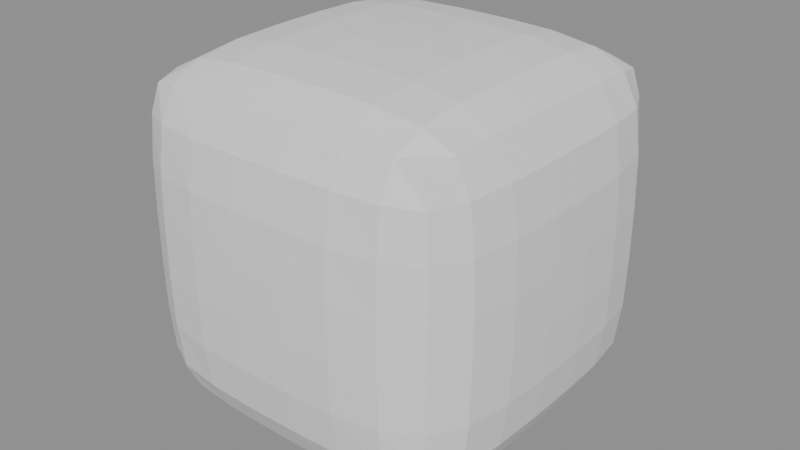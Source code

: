 # Source: GN_Smooth.blend  (saved by Blender 5.0.118; exported with 4.5.12 LTS)
import bpy
from mathutils import Matrix  # noqa: F401  (used for matrix-valued properties, if any)

bpy.ops.wm.read_factory_settings(use_empty=True)
scene = bpy.context.scene
scene.name = 'Scene'

# ---- node groups
ng_gn_smooth = bpy.data.node_groups.new('GN_Smooth', 'GeometryNodeTree')
_s = ng_gn_smooth.interface.new_socket(name='Geometry', in_out='OUTPUT', socket_type='NodeSocketGeometry')
_s = ng_gn_smooth.interface.new_socket(name='Geometry', in_out='INPUT', socket_type='NodeSocketGeometry')
_s = ng_gn_smooth.interface.new_socket(name='Selection', in_out='INPUT', socket_type='NodeSocketBool')
_s.default_value = True
_s.description = 'Per-point mask; only selected points are smoothed.'
ng_gn_smooth.interface.new_panel('Smooth')
_s = ng_gn_smooth.interface.new_socket(name='Iterations', in_out='INPUT', socket_type='NodeSocketInt')
_s.default_value = 5
_s.min_value = 0
_s.description = 'Number of blur passes over neighbours; more = smoother / rounder.'
_s = ng_gn_smooth.interface.new_socket(name='Factor', in_out='INPUT', socket_type='NodeSocketFloat')
_s.default_value = 1.0
_s.min_value = 0.0
_s.max_value = 1.0
_s.description = 'Blend between original (0) and fully smoothed (1) positions.'
ng_gn_smooth.is_modifier = True
_N = ng_gn_smooth.nodes; _L = ng_gn_smooth.links
n0 = _N.new('NodeGroupInput'); n0.name = 'Group Input'; n0.location = (-360, -220)
n1 = _N.new('NodeGroupOutput'); n1.name = 'Group Output'; n1.location = (1840, -220)
n2 = _N.new('GeometryNodeInputPosition'); n2.name = 'Position'; n2.location = (0, -48)
n3 = _N.new('GeometryNodeBlurAttribute'); n3.name = 'Blur Attribute'; n3.location = (300, -48)
n3.label = 'blur position'
n3.data_type = 'FLOAT_VECTOR'
n4 = _N.new('ShaderNodeVectorMath'); n4.name = 'Vector Math'; n4.location = (600, -48)
n4.label = 'blurred - pos'
n4.operation = 'SUBTRACT'
n5 = _N.new('ShaderNodeVectorMath'); n5.name = 'Vector Math.001'; n5.location = (900, -48)
n5.label = 'x Factor'
n5.operation = 'SCALE'
n6 = _N.new('ShaderNodeVectorMath'); n6.name = 'Vector Math.002'; n6.location = (1200, -48)
n6.label = 'pos + lerp'
n7 = _N.new('GeometryNodeSetPosition'); n7.name = 'Set Position'; n7.location = (1500, -48)
n8 = _N.new('NodeFrame'); n8.name = 'Frame'; n8.location = (0, 0)
n8.label = 'Smooth  (blur position over neighbours, lerp by Factor)'
n8.width = 150
n2.parent = n8
n3.parent = n8
n4.parent = n8
n5.parent = n8
n6.parent = n8
n7.parent = n8
_L.new(n2.outputs[0], n3.inputs[0])
_L.new(n0.outputs[2], n3.inputs[1])
_L.new(n3.outputs[0], n4.inputs[0])
_L.new(n2.outputs[0], n4.inputs[1])
_L.new(n4.outputs[0], n5.inputs[0])
_L.new(n0.outputs[3], n5.inputs[3])
_L.new(n2.outputs[0], n6.inputs[0])
_L.new(n5.outputs[0], n6.inputs[1])
_L.new(n0.outputs[0], n7.inputs[0])
_L.new(n0.outputs[1], n7.inputs[1])
_L.new(n6.outputs[0], n7.inputs[2])
_L.new(n7.outputs[0], n1.inputs[0])
n1.is_active_output = True

# ---- meshes
me_demo = bpy.data.meshes.new('demo')
me_demo.from_pydata([(-0.5, -0.5, -0.5), (-0.5, -0.5, 0.5), (-0.5, 0.5, -0.5), (-0.5, 0.5, 0.5), (0.5, -0.5, -0.5), (0.5, -0.5, 0.5), (0.5, 0.5, -0.5), (0.5, 0.5, 0.5), (-0.5, 0.3571, -0.5), (-0.5, 0.2143, -0.5), (-0.5, 0.07143, -0.5), (-0.5, -0.07143, -0.5), (-0.5, -0.2143, -0.5), (-0.5, -0.3571, -0.5), (-0.5, -0.5, -0.3571), (-0.5, -0.5, -0.2143), (-0.5, -0.5, -0.07143), (-0.5, -0.5, 0.07143), (-0.5, -0.5, 0.2143), (-0.5, -0.5, 0.3571), (-0.5, -0.3571, 0.5), (-0.5, -0.2143, 0.5), (-0.5, -0.07143, 0.5), (-0.5, 0.07143, 0.5), (-0.5, 0.2143, 0.5), (-0.5, 0.3571, 0.5), (-0.5, 0.5, 0.3571), (-0.5, 0.5, 0.2143), (-0.5, 0.5, 0.07143), (-0.5, 0.5, -0.07143), (-0.5, 0.5, -0.2143), (-0.5, 0.5, -0.3571), (0.3571, 0.5, -0.5), (0.2143, 0.5, -0.5), (0.07143, 0.5, -0.5), (-0.07143, 0.5, -0.5), (-0.2143, 0.5, -0.5), (-0.3571, 0.5, -0.5), (-0.3571, 0.5, 0.5), (-0.2143, 0.5, 0.5), (-0.07143, 0.5, 0.5), (0.07143, 0.5, 0.5), (0.2143, 0.5, 0.5), (0.3571, 0.5, 0.5), (0.5, 0.5, 0.3571), (0.5, 0.5, 0.2143), (0.5, 0.5, 0.07143), (0.5, 0.5, -0.07143), (0.5, 0.5, -0.2143), (0.5, 0.5, -0.3571), (0.5, -0.3571, -0.5), (0.5, -0.2143, -0.5), (0.5, -0.07143, -0.5), (0.5, 0.07143, -0.5), (0.5, 0.2143, -0.5), (0.5, 0.3571, -0.5), (0.5, 0.3571, 0.5), (0.5, 0.2143, 0.5), (0.5, 0.07143, 0.5), (0.5, -0.07143, 0.5), (0.5, -0.2143, 0.5), (0.5, -0.3571, 0.5), (0.5, -0.5, 0.3571), (0.5, -0.5, 0.2143), (0.5, -0.5, 0.07143), (0.5, -0.5, -0.07143), (0.5, -0.5, -0.2143), (0.5, -0.5, -0.3571), (-0.3571, -0.5, -0.5), (-0.2143, -0.5, -0.5), (-0.07143, -0.5, -0.5), (0.07143, -0.5, -0.5), (0.2143, -0.5, -0.5), (0.3571, -0.5, -0.5), (0.3571, -0.5, 0.5), (0.2143, -0.5, 0.5), (0.07143, -0.5, 0.5), (-0.07143, -0.5, 0.5), (-0.2143, -0.5, 0.5), (-0.3571, -0.5, 0.5), (0.3571, 0.3571, 0.5), (0.3571, 0.2143, 0.5), (0.3571, 0.07143, 0.5), (0.3571, -0.07143, 0.5), (0.3571, -0.2143, 0.5), (0.3571, -0.3571, 0.5), (0.2143, 0.3571, 0.5), (0.2143, 0.2143, 0.5), (0.2143, 0.07143, 0.5), (0.2143, -0.07143, 0.5), (0.2143, -0.2143, 0.5), (0.2143, -0.3571, 0.5), (0.07143, 0.3571, 0.5), (0.07143, 0.2143, 0.5), (0.07143, 0.07143, 0.5), (0.07143, -0.07143, 0.5), (0.07143, -0.2143, 0.5), (0.07143, -0.3571, 0.5), (-0.07143, 0.3571, 0.5), (-0.07143, 0.2143, 0.5), (-0.07143, 0.07143, 0.5), (-0.07143, -0.07143, 0.5), (-0.07143, -0.2143, 0.5), (-0.07143, -0.3571, 0.5), (-0.2143, 0.3571, 0.5), (-0.2143, 0.2143, 0.5), (-0.2143, 0.07143, 0.5), (-0.2143, -0.07143, 0.5), (-0.2143, -0.2143, 0.5), (-0.2143, -0.3571, 0.5), (-0.3571, 0.3571, 0.5), (-0.3571, 0.2143, 0.5), (-0.3571, 0.07143, 0.5), (-0.3571, -0.07143, 0.5), (-0.3571, -0.2143, 0.5), (-0.3571, -0.3571, 0.5), (-0.3571, 0.3571, -0.5), (-0.3571, 0.2143, -0.5), (-0.3571, 0.07143, -0.5), (-0.3571, -0.07143, -0.5), (-0.3571, -0.2143, -0.5), (-0.3571, -0.3571, -0.5), (-0.2143, 0.3571, -0.5), (-0.2143, 0.2143, -0.5), (-0.2143, 0.07143, -0.5), (-0.2143, -0.07143, -0.5), (-0.2143, -0.2143, -0.5), (-0.2143, -0.3571, -0.5), (-0.07143, 0.3571, -0.5), (-0.07143, 0.2143, -0.5), (-0.07143, 0.07143, -0.5), (-0.07143, -0.07143, -0.5), (-0.07143, -0.2143, -0.5), (-0.07143, -0.3571, -0.5), (0.07143, 0.3571, -0.5), (0.07143, 0.2143, -0.5), (0.07143, 0.07143, -0.5), (0.07143, -0.07143, -0.5), (0.07143, -0.2143, -0.5), (0.07143, -0.3571, -0.5), (0.2143, 0.3571, -0.5), (0.2143, 0.2143, -0.5), (0.2143, 0.07143, -0.5), (0.2143, -0.07143, -0.5), (0.2143, -0.2143, -0.5), (0.2143, -0.3571, -0.5), (0.3571, 0.3571, -0.5), (0.3571, 0.2143, -0.5), (0.3571, 0.07143, -0.5), (0.3571, -0.07143, -0.5), (0.3571, -0.2143, -0.5), (0.3571, -0.3571, -0.5), (0.3571, -0.5, -0.3571), (0.2143, -0.5, -0.3571), (0.07143, -0.5, -0.3571), (-0.07143, -0.5, -0.3571), (-0.2143, -0.5, -0.3571), (-0.3571, -0.5, -0.3571), (0.3571, -0.5, -0.2143), (0.2143, -0.5, -0.2143), (0.07143, -0.5, -0.2143), (-0.07143, -0.5, -0.2143), (-0.2143, -0.5, -0.2143), (-0.3571, -0.5, -0.2143), (0.3571, -0.5, -0.07143), (0.2143, -0.5, -0.07143), (0.07143, -0.5, -0.07143), (-0.07143, -0.5, -0.07143), (-0.2143, -0.5, -0.07143), (-0.3571, -0.5, -0.07143), (0.3571, -0.5, 0.07143), (0.2143, -0.5, 0.07143), (0.07143, -0.5, 0.07143), (-0.07143, -0.5, 0.07143), (-0.2143, -0.5, 0.07143), (-0.3571, -0.5, 0.07143), (0.3571, -0.5, 0.2143), (0.2143, -0.5, 0.2143), (0.07143, -0.5, 0.2143), (-0.07143, -0.5, 0.2143), (-0.2143, -0.5, 0.2143), (-0.3571, -0.5, 0.2143), (0.3571, -0.5, 0.3571), (0.2143, -0.5, 0.3571), (0.07143, -0.5, 0.3571), (-0.07143, -0.5, 0.3571), (-0.2143, -0.5, 0.3571), (-0.3571, -0.5, 0.3571), (0.5, 0.3571, -0.3571), (0.5, 0.2143, -0.3571), (0.5, 0.07143, -0.3571), (0.5, -0.07143, -0.3571), (0.5, -0.2143, -0.3571), (0.5, -0.3571, -0.3571), (0.5, 0.3571, -0.2143), (0.5, 0.2143, -0.2143), (0.5, 0.07143, -0.2143), (0.5, -0.07143, -0.2143), (0.5, -0.2143, -0.2143), (0.5, -0.3571, -0.2143), (0.5, 0.3571, -0.07143), (0.5, 0.2143, -0.07143), (0.5, 0.07143, -0.07143), (0.5, -0.07143, -0.07143), (0.5, -0.2143, -0.07143), (0.5, -0.3571, -0.07143), (0.5, 0.3571, 0.07143), (0.5, 0.2143, 0.07143), (0.5, 0.07143, 0.07143), (0.5, -0.07143, 0.07143), (0.5, -0.2143, 0.07143), (0.5, -0.3571, 0.07143), (0.5, 0.3571, 0.2143), (0.5, 0.2143, 0.2143), (0.5, 0.07143, 0.2143), (0.5, -0.07143, 0.2143), (0.5, -0.2143, 0.2143), (0.5, -0.3571, 0.2143), (0.5, 0.3571, 0.3571), (0.5, 0.2143, 0.3571), (0.5, 0.07143, 0.3571), (0.5, -0.07143, 0.3571), (0.5, -0.2143, 0.3571), (0.5, -0.3571, 0.3571), (-0.3571, 0.5, -0.3571), (-0.2143, 0.5, -0.3571), (-0.07143, 0.5, -0.3571), (0.07143, 0.5, -0.3571), (0.2143, 0.5, -0.3571), (0.3571, 0.5, -0.3571), (-0.3571, 0.5, -0.2143), (-0.2143, 0.5, -0.2143), (-0.07143, 0.5, -0.2143), (0.07143, 0.5, -0.2143), (0.2143, 0.5, -0.2143), (0.3571, 0.5, -0.2143), (-0.3571, 0.5, -0.07143), (-0.2143, 0.5, -0.07143), (-0.07143, 0.5, -0.07143), (0.07143, 0.5, -0.07143), (0.2143, 0.5, -0.07143), (0.3571, 0.5, -0.07143), (-0.3571, 0.5, 0.07143), (-0.2143, 0.5, 0.07143), (-0.07143, 0.5, 0.07143), (0.07143, 0.5, 0.07143), (0.2143, 0.5, 0.07143), (0.3571, 0.5, 0.07143), (-0.3571, 0.5, 0.2143), (-0.2143, 0.5, 0.2143), (-0.07143, 0.5, 0.2143), (0.07143, 0.5, 0.2143), (0.2143, 0.5, 0.2143), (0.3571, 0.5, 0.2143), (-0.3571, 0.5, 0.3571), (-0.2143, 0.5, 0.3571), (-0.07143, 0.5, 0.3571), (0.07143, 0.5, 0.3571), (0.2143, 0.5, 0.3571), (0.3571, 0.5, 0.3571), (-0.5, -0.3571, -0.3571), (-0.5, -0.2143, -0.3571), (-0.5, -0.07143, -0.3571), (-0.5, 0.07143, -0.3571), (-0.5, 0.2143, -0.3571), (-0.5, 0.3571, -0.3571), (-0.5, -0.3571, -0.2143), (-0.5, -0.2143, -0.2143), (-0.5, -0.07143, -0.2143), (-0.5, 0.07143, -0.2143), (-0.5, 0.2143, -0.2143), (-0.5, 0.3571, -0.2143), (-0.5, -0.3571, -0.07143), (-0.5, -0.2143, -0.07143), (-0.5, -0.07143, -0.07143), (-0.5, 0.07143, -0.07143), (-0.5, 0.2143, -0.07143), (-0.5, 0.3571, -0.07143), (-0.5, -0.3571, 0.07143), (-0.5, -0.2143, 0.07143), (-0.5, -0.07143, 0.07143), (-0.5, 0.07143, 0.07143), (-0.5, 0.2143, 0.07143), (-0.5, 0.3571, 0.07143), (-0.5, -0.3571, 0.2143), (-0.5, -0.2143, 0.2143), (-0.5, -0.07143, 0.2143), (-0.5, 0.07143, 0.2143), (-0.5, 0.2143, 0.2143), (-0.5, 0.3571, 0.2143), (-0.5, -0.3571, 0.3571), (-0.5, -0.2143, 0.3571), (-0.5, -0.07143, 0.3571), (-0.5, 0.07143, 0.3571), (-0.5, 0.2143, 0.3571), (-0.5, 0.3571, 0.3571)], [], [(295, 25, 3, 26), (259, 43, 7, 44), (223, 61, 5, 62), (187, 79, 1, 19), (151, 50, 4, 73), (115, 20, 1, 79), (61, 85, 74, 5), (85, 91, 75, 74), (91, 97, 76, 75), (97, 103, 77, 76), (103, 109, 78, 77), (109, 115, 79, 78), (7, 43, 80, 56), (56, 80, 81, 57), (57, 81, 82, 58), (58, 82, 83, 59), (59, 83, 84, 60), (60, 84, 85, 61), (43, 42, 86, 80), (80, 86, 87, 81), (81, 87, 88, 82), (82, 88, 89, 83), (83, 89, 90, 84), (84, 90, 91, 85), (42, 41, 92, 86), (86, 92, 93, 87), (87, 93, 94, 88), (88, 94, 95, 89), (89, 95, 96, 90), (90, 96, 97, 91), (41, 40, 98, 92), (92, 98, 99, 93), (93, 99, 100, 94), (94, 100, 101, 95), (95, 101, 102, 96), (96, 102, 103, 97), (40, 39, 104, 98), (98, 104, 105, 99), (99, 105, 106, 100), (100, 106, 107, 101), (101, 107, 108, 102), (102, 108, 109, 103), (39, 38, 110, 104), (104, 110, 111, 105), (105, 111, 112, 106), (106, 112, 113, 107), (107, 113, 114, 108), (108, 114, 115, 109), (38, 3, 25, 110), (110, 25, 24, 111), (111, 24, 23, 112), (112, 23, 22, 113), (113, 22, 21, 114), (114, 21, 20, 115), (13, 121, 68, 0), (121, 127, 69, 68), (127, 133, 70, 69), (133, 139, 71, 70), (139, 145, 72, 71), (145, 151, 73, 72), (2, 37, 116, 8), (8, 116, 117, 9), (9, 117, 118, 10), (10, 118, 119, 11), (11, 119, 120, 12), (12, 120, 121, 13), (37, 36, 122, 116), (116, 122, 123, 117), (117, 123, 124, 118), (118, 124, 125, 119), (119, 125, 126, 120), (120, 126, 127, 121), (36, 35, 128, 122), (122, 128, 129, 123), (123, 129, 130, 124), (124, 130, 131, 125), (125, 131, 132, 126), (126, 132, 133, 127), (35, 34, 134, 128), (128, 134, 135, 129), (129, 135, 136, 130), (130, 136, 137, 131), (131, 137, 138, 132), (132, 138, 139, 133), (34, 33, 140, 134), (134, 140, 141, 135), (135, 141, 142, 136), (136, 142, 143, 137), (137, 143, 144, 138), (138, 144, 145, 139), (33, 32, 146, 140), (140, 146, 147, 141), (141, 147, 148, 142), (142, 148, 149, 143), (143, 149, 150, 144), (144, 150, 151, 145), (32, 6, 55, 146), (146, 55, 54, 147), (147, 54, 53, 148), (148, 53, 52, 149), (149, 52, 51, 150), (150, 51, 50, 151), (68, 157, 14, 0), (157, 163, 15, 14), (163, 169, 16, 15), (169, 175, 17, 16), (175, 181, 18, 17), (181, 187, 19, 18), (4, 67, 152, 73), (73, 152, 153, 72), (72, 153, 154, 71), (71, 154, 155, 70), (70, 155, 156, 69), (69, 156, 157, 68), (67, 66, 158, 152), (152, 158, 159, 153), (153, 159, 160, 154), (154, 160, 161, 155), (155, 161, 162, 156), (156, 162, 163, 157), (66, 65, 164, 158), (158, 164, 165, 159), (159, 165, 166, 160), (160, 166, 167, 161), (161, 167, 168, 162), (162, 168, 169, 163), (65, 64, 170, 164), (164, 170, 171, 165), (165, 171, 172, 166), (166, 172, 173, 167), (167, 173, 174, 168), (168, 174, 175, 169), (64, 63, 176, 170), (170, 176, 177, 171), (171, 177, 178, 172), (172, 178, 179, 173), (173, 179, 180, 174), (174, 180, 181, 175), (63, 62, 182, 176), (176, 182, 183, 177), (177, 183, 184, 178), (178, 184, 185, 179), (179, 185, 186, 180), (180, 186, 187, 181), (62, 5, 74, 182), (182, 74, 75, 183), (183, 75, 76, 184), (184, 76, 77, 185), (185, 77, 78, 186), (186, 78, 79, 187), (50, 193, 67, 4), (193, 199, 66, 67), (199, 205, 65, 66), (205, 211, 64, 65), (211, 217, 63, 64), (217, 223, 62, 63), (6, 49, 188, 55), (55, 188, 189, 54), (54, 189, 190, 53), (53, 190, 191, 52), (52, 191, 192, 51), (51, 192, 193, 50), (49, 48, 194, 188), (188, 194, 195, 189), (189, 195, 196, 190), (190, 196, 197, 191), (191, 197, 198, 192), (192, 198, 199, 193), (48, 47, 200, 194), (194, 200, 201, 195), (195, 201, 202, 196), (196, 202, 203, 197), (197, 203, 204, 198), (198, 204, 205, 199), (47, 46, 206, 200), (200, 206, 207, 201), (201, 207, 208, 202), (202, 208, 209, 203), (203, 209, 210, 204), (204, 210, 211, 205), (46, 45, 212, 206), (206, 212, 213, 207), (207, 213, 214, 208), (208, 214, 215, 209), (209, 215, 216, 210), (210, 216, 217, 211), (45, 44, 218, 212), (212, 218, 219, 213), (213, 219, 220, 214), (214, 220, 221, 215), (215, 221, 222, 216), (216, 222, 223, 217), (44, 7, 56, 218), (218, 56, 57, 219), (219, 57, 58, 220), (220, 58, 59, 221), (221, 59, 60, 222), (222, 60, 61, 223), (32, 229, 49, 6), (229, 235, 48, 49), (235, 241, 47, 48), (241, 247, 46, 47), (247, 253, 45, 46), (253, 259, 44, 45), (2, 31, 224, 37), (37, 224, 225, 36), (36, 225, 226, 35), (35, 226, 227, 34), (34, 227, 228, 33), (33, 228, 229, 32), (31, 30, 230, 224), (224, 230, 231, 225), (225, 231, 232, 226), (226, 232, 233, 227), (227, 233, 234, 228), (228, 234, 235, 229), (30, 29, 236, 230), (230, 236, 237, 231), (231, 237, 238, 232), (232, 238, 239, 233), (233, 239, 240, 234), (234, 240, 241, 235), (29, 28, 242, 236), (236, 242, 243, 237), (237, 243, 244, 238), (238, 244, 245, 239), (239, 245, 246, 240), (240, 246, 247, 241), (28, 27, 248, 242), (242, 248, 249, 243), (243, 249, 250, 244), (244, 250, 251, 245), (245, 251, 252, 246), (246, 252, 253, 247), (27, 26, 254, 248), (248, 254, 255, 249), (249, 255, 256, 250), (250, 256, 257, 251), (251, 257, 258, 252), (252, 258, 259, 253), (26, 3, 38, 254), (254, 38, 39, 255), (255, 39, 40, 256), (256, 40, 41, 257), (257, 41, 42, 258), (258, 42, 43, 259), (8, 265, 31, 2), (265, 271, 30, 31), (271, 277, 29, 30), (277, 283, 28, 29), (283, 289, 27, 28), (289, 295, 26, 27), (0, 14, 260, 13), (13, 260, 261, 12), (12, 261, 262, 11), (11, 262, 263, 10), (10, 263, 264, 9), (9, 264, 265, 8), (14, 15, 266, 260), (260, 266, 267, 261), (261, 267, 268, 262), (262, 268, 269, 263), (263, 269, 270, 264), (264, 270, 271, 265), (15, 16, 272, 266), (266, 272, 273, 267), (267, 273, 274, 268), (268, 274, 275, 269), (269, 275, 276, 270), (270, 276, 277, 271), (16, 17, 278, 272), (272, 278, 279, 273), (273, 279, 280, 274), (274, 280, 281, 275), (275, 281, 282, 276), (276, 282, 283, 277), (17, 18, 284, 278), (278, 284, 285, 279), (279, 285, 286, 280), (280, 286, 287, 281), (281, 287, 288, 282), (282, 288, 289, 283), (18, 19, 290, 284), (284, 290, 291, 285), (285, 291, 292, 286), (286, 292, 293, 287), (287, 293, 294, 288), (288, 294, 295, 289), (19, 1, 20, 290), (290, 20, 21, 291), (291, 21, 22, 292), (292, 22, 23, 293), (293, 23, 24, 294), (294, 24, 25, 295)])
me_demo.update()

# ---- objects
ob_gn_demo = bpy.data.objects.new('GN_Demo', me_demo)

# ---- transforms, parenting, visibility, modifiers, constraints
ob_gn_demo.location = (0.0, 0.0, 0.0)
_m = ob_gn_demo.modifiers.new('ST3E', 'NODES')
_m.node_group = ng_gn_smooth

# ---- collection membership
scene.collection.objects.link(ob_gn_demo)

# ---- scene / render settings (as saved in the file)
scene.frame_start = 1; scene.frame_end = 250; scene.frame_set(1)
scene.render.engine = 'BLENDER_EEVEE_NEXT'
scene.render.bake_bias = 0.0
scene.render.bake_samples = 0
scene.cycles.sampling_pattern = 'TABULATED_SOBOL'
scene.eevee.use_volume_custom_range = False
bpy.context.view_layer.update()

# ---- added for rendering (the .blend has no active camera and no usable light): camera, sun + grey world if the file has none
cam_auto = bpy.data.cameras.new('AutoCamera')
cam_auto.lens = 50.0
cam_auto.sensor_width = 36.0
cam_auto.clip_end = 1000.0
ob_auto_camera = bpy.data.objects.new('AutoCamera', cam_auto)
scene.collection.objects.link(ob_auto_camera)
ob_auto_camera.location = (1.59726, -1.91671, 1.27781)
ob_auto_camera.rotation_euler = (1.09748, -7.21219e-08, 0.694738)
scene.camera = ob_auto_camera
light_auto_sun = bpy.data.lights.new('AutoSun', 'SUN')
light_auto_sun.energy = 3.0
light_auto_sun.angle = 0.0523599
ob_auto_sun = bpy.data.objects.new('AutoSun', light_auto_sun)
scene.collection.objects.link(ob_auto_sun)
ob_auto_sun.rotation_euler = (0.872665, 0.174533, 0.523599)
if scene.world is None:
    world_auto = bpy.data.worlds.new('AutoWorld')
    world_auto.color = (0.3, 0.3, 0.3)
    scene.world = world_auto
bpy.context.view_layer.update()
